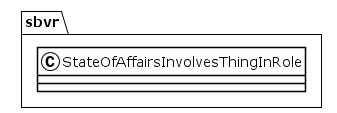

The diagram above was rendered by PlantUML. Its source (embedded in the PNG):
@startuml
!theme plain
package sbvr {
class StateOfAffairsInvolvesThingInRole {
}
}
@enduml